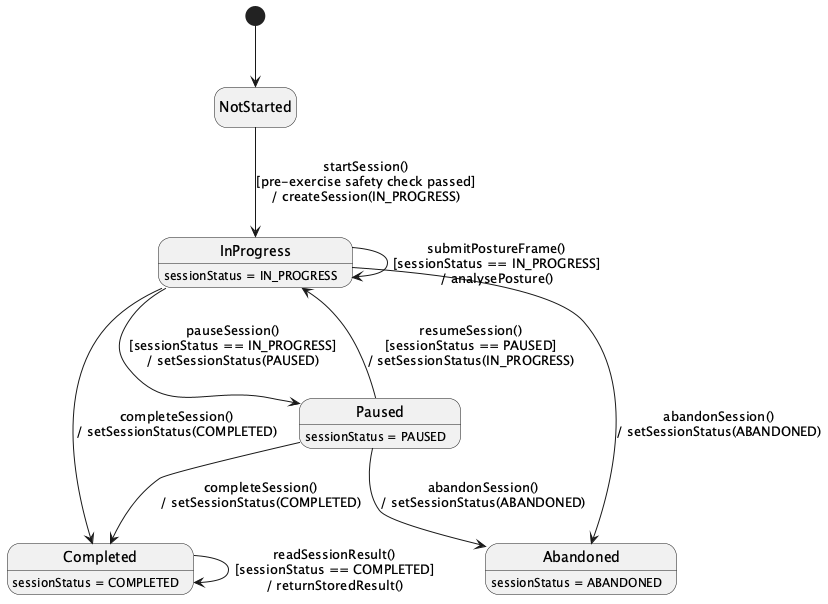

The diagram above was rendered by PlantUML. Its source (embedded in the PNG):
@startuml StateChartDiagram_03PregnancyExerciseSafetyandSession
hide empty description
[*] --> NotStarted

NotStarted --> InProgress : startSession()\n[pre-exercise safety check passed]\n/ createSession(IN_PROGRESS)
InProgress --> Paused : pauseSession()\n[sessionStatus == IN_PROGRESS]\n/ setSessionStatus(PAUSED)
Paused --> InProgress : resumeSession()\n[sessionStatus == PAUSED]\n/ setSessionStatus(IN_PROGRESS)
InProgress --> Completed : completeSession()\n/ setSessionStatus(COMPLETED)
Paused --> Completed : completeSession()\n/ setSessionStatus(COMPLETED)
InProgress --> Abandoned : abandonSession()\n/ setSessionStatus(ABANDONED)
Paused --> Abandoned : abandonSession()\n/ setSessionStatus(ABANDONED)
InProgress --> InProgress : submitPostureFrame()\n[sessionStatus == IN_PROGRESS]\n/ analysePosture()
Completed --> Completed : readSessionResult()\n[sessionStatus == COMPLETED]\n/ returnStoredResult()

InProgress : sessionStatus = IN_PROGRESS
Paused : sessionStatus = PAUSED
Completed : sessionStatus = COMPLETED
Abandoned : sessionStatus = ABANDONED
@enduml